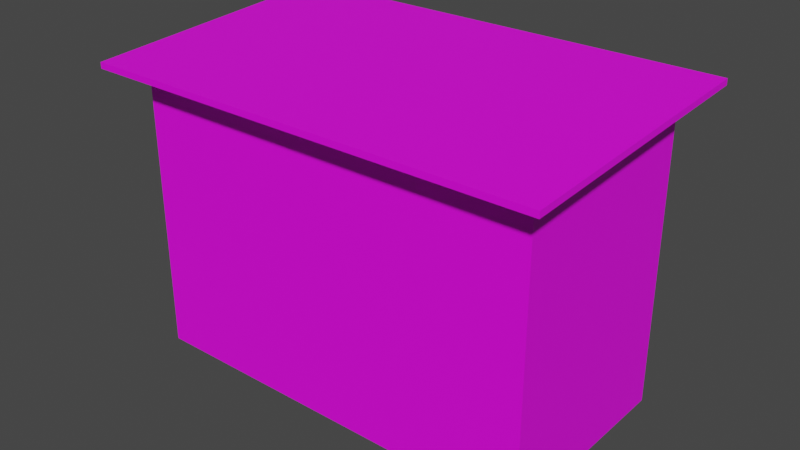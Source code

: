 # Source: Shack01a.blend  (saved by Blender 3.6.11; exported with 4.5.12 LTS)
import bpy
from mathutils import Matrix  # noqa: F401  (used for matrix-valued properties, if any)

bpy.ops.wm.read_factory_settings(use_empty=True)
scene = bpy.context.scene
scene.name = 'Scene'

# ---- collections
col_collection = bpy.data.collections.new('Collection'); scene.collection.children.link(col_collection)

# ---- images (referenced by path relative to the original .blend; pixels are not part of the script)
import os
ASSET_DIR = os.environ.get("B2B_ASSET_DIR", "")  # directory of the original .blend (textures are referenced by path, not embedded)
HERE = os.path.dirname(os.path.abspath(__file__))  # packed textures are extracted next to this script under _unpacked/

def load_image(name, relpath, width, height, colorspace="sRGB"):
    """Load a texture the original file referenced (path relative to the .blend, or extracted next to this script)."""
    p = next((c for c in (os.path.join(HERE, relpath), os.path.join(ASSET_DIR, relpath)) if relpath and os.path.exists(c)), "")
    if p:
        img = bpy.data.images.load(p, check_existing=True)
        img.name = name
    else:  # same state as the original file: an image datablock whose file is absent (Cycles renders it pink)
        img = bpy.data.images.new(name, width, height)
        img.source = "FILE"
        img.filepath = "//" + (relpath or name)
    img.colorspace_settings.name = colorspace
    return img
img_shack01a_a_png = load_image('Shack01a_a.png', 'Shack01_a.png', 1024, 1024, 'sRGB')

# ---- materials (node trees are filled in below, after node groups)
mat_material = bpy.data.materials.new('Material')
mat_material.alpha_threshold = 0.0
mat_material.use_transparent_shadow = False
mat_material.roughness = 0.5
mat_material.line_color = (0.0, 0.0, 0.0, 1.0)

# ---- material node trees
mat_material.use_nodes = True; mat_material.node_tree.nodes.clear()
_N = mat_material.node_tree.nodes; _L = mat_material.node_tree.links
n0 = _N.new('ShaderNodeOutputMaterial'); n0.name = 'Material Output'; n0.location = (300, 300)
n1 = _N.new('ShaderNodeBsdfPrincipled'); n1.name = 'Principled BSDF'; n1.location = (10, 300)
n1.distribution = 'GGX'
n1.subsurface_method = 'RANDOM_WALK_SKIN'
n1.inputs[3].default_value = 1.45
n1.inputs[27].default_value = (0.0, 0.0, 0.0, 1.0)
n1.inputs[28].default_value = 1.0
n2 = _N.new('ShaderNodeTexImage'); n2.name = 'Image Texture'; n2.location = (-280, 280)
n2.image = img_shack01a_a_png
n2.interpolation = 'Closest'
_L.new(n1.outputs[0], n0.inputs[0])
_L.new(n2.outputs[0], n1.inputs[0])
n0.is_active_output = True

# ---- world
world_world = bpy.data.worlds.new('World'); scene.world = world_world
world_world.use_nodes = True; world_world.node_tree.nodes.clear()
_N = world_world.node_tree.nodes; _L = world_world.node_tree.links
n0 = _N.new('ShaderNodeOutputWorld'); n0.name = 'World Output'; n0.location = (300, 300)
n1 = _N.new('ShaderNodeBackground'); n1.name = 'Background'; n1.location = (10, 300)
n1.inputs[0].default_value = (0.05088, 0.05088, 0.05088, 1.0)
_L.new(n1.outputs[0], n0.inputs[0])
n0.is_active_output = True
world_world.color = (0.05088, 0.05088, 0.05088)
world_world.use_sun_shadow = False
world_world.sun_shadow_jitter_overblur = 0.0

# ---- meshes
me_cube = bpy.data.meshes.new('Cube')
me_cube.from_pydata([(2.656, 1.328, 3.906), (2.656, 1.328, 0.0), (2.656, -1.328, 3.75), (2.656, -1.328, 0.0), (-2.656, 1.328, 3.906), (-2.656, 1.328, 0.0), (-2.656, -1.328, 3.75), (-2.656, -1.328, 0.0), (2.98, 1.753, 3.931), (2.98, -1.753, 3.725), (-2.98, 1.753, 3.931), (-2.98, -1.753, 3.725), (2.98, 1.753, 4.009), (2.98, -1.753, 3.803), (-2.98, 1.753, 4.009), (-2.98, -1.753, 3.803), (2.656, -1.328, 3.75), (2.656, -1.328, 0.0), (-2.656, -1.328, 3.75), (-2.656, -1.328, 0.0), (0.0, -1.328, 3.75), (0.0, -1.328, 0.0)], [], [(7, 6, 4, 5), (1, 0, 2, 3), (5, 4, 0, 1), (8, 9, 11, 10), (12, 14, 15, 13), (9, 8, 12, 13), (10, 11, 15, 14), (11, 9, 13, 15), (8, 10, 14, 12), (21, 20, 18, 19), (17, 16, 20, 21)])
_uv = me_cube.uv_layers.new(name='UVMap')
_uv.uv.foreach_set('vector', [0.6708, 0.405, 0.6708, 0.975, 1.0, 1.0, 1.0, 0.405, 1.0, 0.405, 1.0, 0.995, 0.6708, 0.975, 0.6708, 0.405, 0.6667, 0.4, 0.6667, 1.0, 0.0, 1.0, 0.0, 0.4, 0.0, 0.4, 0.0, 0.0, 0.6625, 0.0, 0.6625, 0.4, 0.0, 0.0, 0.6625, 0.0, 0.6625, 0.4, 0.0, 0.4, 0.1958, 0.0, 0.1958, 0.4, 0.1833, 0.4, 0.1833, 0.0, 0.2167, 0.0, 0.2167, 0.4, 0.2042, 0.4, 0.2042, 0.0, 0.6667, 0.015, 0.0, 0.015, 0.0, 0.0, 0.6667, 0.0, 0.6667, 0.015, 0.0, 0.015, 0.0, 0.0, 0.6667, 0.0, 1.0, 0.4, 1.0, 1.0, 0.6667, 1.0, 0.6667, 0.4, 0.6667, 0.4, 0.6667, 1.0, 1.0, 1.0, 1.0, 0.4])
me_cube.materials.append(mat_material)
me_cube.use_mirror_vertex_groups = False
me_cube.update()

# ---- objects
ob_cube = bpy.data.objects.new('Cube', me_cube)

# ---- transforms, parenting, visibility, modifiers, constraints
ob_cube.location = (0.0, 0.0, 0.0)
ob_cube.lock_rotations_4d = False
ob_cube.empty_display_type = 'ARROWS'
ob_cube.lineart.crease_threshold = 0.0

# ---- collection membership
col_collection.objects.link(ob_cube)

# ---- scene / render settings (as saved in the file)
scene.frame_start = 1; scene.frame_end = 250; scene.frame_set(1)
scene.render.engine = 'BLENDER_EEVEE_NEXT'
scene.cycles.sampling_pattern = 'TABULATED_SOBOL'
scene.view_settings.view_transform = 'Filmic'
bpy.context.view_layer.update()

# ---- added for rendering (the .blend has no active camera and no usable light): camera, sun
cam_auto = bpy.data.cameras.new('AutoCamera')
cam_auto.lens = 50.0
cam_auto.sensor_width = 36.0
cam_auto.clip_end = 1000.0
ob_auto_camera = bpy.data.objects.new('AutoCamera', cam_auto)
scene.collection.objects.link(ob_auto_camera)
ob_auto_camera.location = (7.39589, -8.87507, 7.9214)
ob_auto_camera.rotation_euler = (1.09748, -7.21219e-08, 0.694738)
scene.camera = ob_auto_camera
light_auto_sun = bpy.data.lights.new('AutoSun', 'SUN')
light_auto_sun.energy = 3.0
light_auto_sun.angle = 0.0523599
ob_auto_sun = bpy.data.objects.new('AutoSun', light_auto_sun)
scene.collection.objects.link(ob_auto_sun)
ob_auto_sun.rotation_euler = (0.872665, 0.174533, 0.523599)
bpy.context.view_layer.update()
